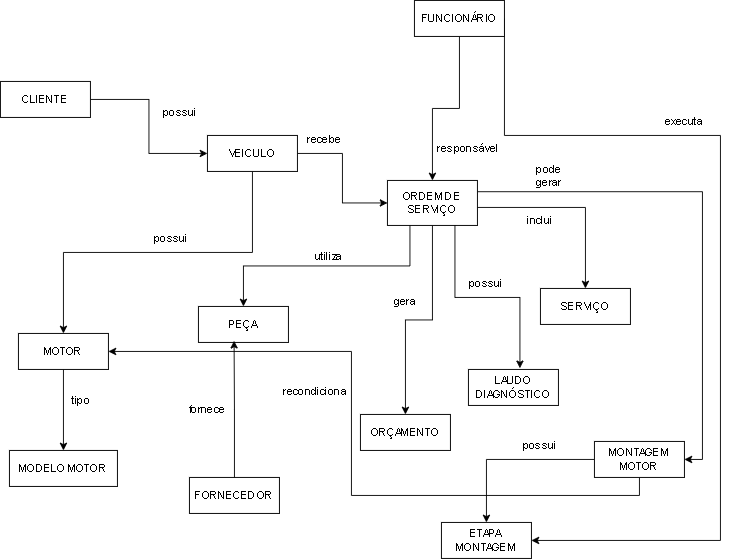

The diagram above was exported from draw.io. Its source (the exported page's mxGraphModel, read from the mxfile embedded in the PNG):
<mxGraphModel dx="985" dy="638" grid="1" gridSize="10" guides="1" tooltips="1" connect="1" arrows="1" fold="1" page="1" pageScale="1" pageWidth="827" pageHeight="1169" math="0" shadow="0">
  <root>
    <mxCell id="0" />
    <mxCell id="1" parent="0" />
    <mxCell id="ja3S6IPjMZJTaFF5ybNB-4" edge="1" parent="1" source="ja3S6IPjMZJTaFF5ybNB-2" style="edgeStyle=orthogonalEdgeStyle;rounded=0;orthogonalLoop=1;jettySize=auto;html=1;entryX=0;entryY=0.5;entryDx=0;entryDy=0;" target="ja3S6IPjMZJTaFF5ybNB-3">
      <mxGeometry relative="1" as="geometry" />
    </mxCell>
    <mxCell id="ja3S6IPjMZJTaFF5ybNB-2" parent="1" style="whiteSpace=wrap;html=1;align=center;" value="CLIENTE" vertex="1">
      <mxGeometry height="40" width="100" x="20" y="120" as="geometry" />
    </mxCell>
    <mxCell id="ja3S6IPjMZJTaFF5ybNB-6" edge="1" parent="1" source="ja3S6IPjMZJTaFF5ybNB-3" style="edgeStyle=orthogonalEdgeStyle;rounded=0;orthogonalLoop=1;jettySize=auto;html=1;entryX=0;entryY=0.5;entryDx=0;entryDy=0;" target="ja3S6IPjMZJTaFF5ybNB-5">
      <mxGeometry relative="1" as="geometry">
        <mxPoint x="560" y="140" as="targetPoint" />
      </mxGeometry>
    </mxCell>
    <mxCell id="7ybHn4K402WUR0sqSshd-2" edge="1" parent="1" source="ja3S6IPjMZJTaFF5ybNB-3" style="edgeStyle=orthogonalEdgeStyle;rounded=0;orthogonalLoop=1;jettySize=auto;html=1;exitX=0.5;exitY=1;exitDx=0;exitDy=0;entryX=0.5;entryY=0;entryDx=0;entryDy=0;" target="7ybHn4K402WUR0sqSshd-1">
      <mxGeometry relative="1" as="geometry" />
    </mxCell>
    <mxCell id="ja3S6IPjMZJTaFF5ybNB-3" parent="1" style="whiteSpace=wrap;html=1;align=center;" value="VEICULO" vertex="1">
      <mxGeometry height="40" width="100" x="250" y="180" as="geometry" />
    </mxCell>
    <mxCell id="ja3S6IPjMZJTaFF5ybNB-15" edge="1" parent="1" source="ja3S6IPjMZJTaFF5ybNB-5" style="edgeStyle=orthogonalEdgeStyle;rounded=0;orthogonalLoop=1;jettySize=auto;html=1;exitX=0.25;exitY=1;exitDx=0;exitDy=0;" target="ja3S6IPjMZJTaFF5ybNB-14">
      <mxGeometry relative="1" as="geometry" />
    </mxCell>
    <mxCell id="ja3S6IPjMZJTaFF5ybNB-23" edge="1" parent="1" style="edgeStyle=orthogonalEdgeStyle;rounded=0;orthogonalLoop=1;jettySize=auto;html=1;exitX=0.5;exitY=1;exitDx=0;exitDy=0;entryX=0.5;entryY=0;entryDx=0;entryDy=0;">
      <mxGeometry relative="1" as="geometry">
        <mxPoint x="490" y="260" as="sourcePoint" />
        <mxPoint x="670" y="350" as="targetPoint" />
      </mxGeometry>
    </mxCell>
    <mxCell id="7ybHn4K402WUR0sqSshd-8" edge="1" parent="1" source="ja3S6IPjMZJTaFF5ybNB-5" style="edgeStyle=orthogonalEdgeStyle;rounded=0;orthogonalLoop=1;jettySize=auto;html=1;exitX=0.5;exitY=1;exitDx=0;exitDy=0;entryX=0.5;entryY=0;entryDx=0;entryDy=0;" target="7ybHn4K402WUR0sqSshd-7">
      <mxGeometry relative="1" as="geometry" />
    </mxCell>
    <mxCell id="7ybHn4K402WUR0sqSshd-15" edge="1" parent="1" source="ja3S6IPjMZJTaFF5ybNB-5" style="edgeStyle=orthogonalEdgeStyle;rounded=0;orthogonalLoop=1;jettySize=auto;html=1;exitX=1;exitY=0.25;exitDx=0;exitDy=0;entryX=1;entryY=0.5;entryDx=0;entryDy=0;" target="7ybHn4K402WUR0sqSshd-13">
      <mxGeometry relative="1" as="geometry" />
    </mxCell>
    <mxCell id="ja3S6IPjMZJTaFF5ybNB-5" parent="1" style="whiteSpace=wrap;html=1;align=center;" value="ORDEM DE SERVIÇO" vertex="1">
      <mxGeometry height="50" width="100" x="450" y="230" as="geometry" />
    </mxCell>
    <mxCell id="ja3S6IPjMZJTaFF5ybNB-7" parent="1" style="text;html=1;whiteSpace=wrap;strokeColor=none;fillColor=none;align=center;verticalAlign=middle;rounded=0;" value="possui" vertex="1">
      <mxGeometry height="30" width="60" x="190" y="140" as="geometry" />
    </mxCell>
    <mxCell id="ja3S6IPjMZJTaFF5ybNB-8" parent="1" style="text;html=1;whiteSpace=wrap;strokeColor=none;fillColor=none;align=center;verticalAlign=middle;rounded=0;" value="recebe" vertex="1">
      <mxGeometry height="30" width="60" x="350" y="170" as="geometry" />
    </mxCell>
    <mxCell id="ja3S6IPjMZJTaFF5ybNB-9" parent="1" style="whiteSpace=wrap;html=1;align=center;" value="SERVIÇO" vertex="1">
      <mxGeometry height="40" width="100" x="620" y="350" as="geometry" />
    </mxCell>
    <mxCell id="ja3S6IPjMZJTaFF5ybNB-12" parent="1" style="text;html=1;whiteSpace=wrap;strokeColor=none;fillColor=none;align=center;verticalAlign=middle;rounded=0;" value="inclui" vertex="1">
      <mxGeometry height="30" width="60" x="590" y="260" as="geometry" />
    </mxCell>
    <mxCell id="ja3S6IPjMZJTaFF5ybNB-14" parent="1" style="whiteSpace=wrap;html=1;align=center;" value="PEÇA" vertex="1">
      <mxGeometry height="40" width="100" x="240" y="370" as="geometry" />
    </mxCell>
    <mxCell id="ja3S6IPjMZJTaFF5ybNB-16" parent="1" style="text;html=1;whiteSpace=wrap;strokeColor=none;fillColor=none;align=center;verticalAlign=middle;rounded=0;" value="utiliza" vertex="1">
      <mxGeometry height="30" width="60" x="355" y="300" as="geometry" />
    </mxCell>
    <mxCell id="ja3S6IPjMZJTaFF5ybNB-21" edge="1" parent="1" source="ja3S6IPjMZJTaFF5ybNB-17" style="edgeStyle=orthogonalEdgeStyle;rounded=0;orthogonalLoop=1;jettySize=auto;html=1;exitX=0.5;exitY=1;exitDx=0;exitDy=0;entryX=0.5;entryY=0;entryDx=0;entryDy=0;" target="ja3S6IPjMZJTaFF5ybNB-5">
      <mxGeometry relative="1" as="geometry" />
    </mxCell>
    <mxCell id="TC1E7jCyLZjYim1xptEq-5" edge="1" parent="1" source="ja3S6IPjMZJTaFF5ybNB-17" style="edgeStyle=orthogonalEdgeStyle;rounded=0;orthogonalLoop=1;jettySize=auto;html=1;exitX=1;exitY=0.5;exitDx=0;exitDy=0;entryX=1;entryY=0.5;entryDx=0;entryDy=0;" target="7ybHn4K402WUR0sqSshd-16">
      <mxGeometry relative="1" as="geometry">
        <Array as="points">
          <mxPoint x="580" y="180" />
          <mxPoint x="820" y="180" />
          <mxPoint x="820" y="630" />
        </Array>
        <mxPoint x="820" y="610" as="targetPoint" />
      </mxGeometry>
    </mxCell>
    <mxCell id="ja3S6IPjMZJTaFF5ybNB-17" parent="1" style="whiteSpace=wrap;html=1;align=center;" value="FUNCIONÁRIO" vertex="1">
      <mxGeometry height="40" width="100" x="480" y="30" as="geometry" />
    </mxCell>
    <mxCell id="ja3S6IPjMZJTaFF5ybNB-19" parent="1" style="text;html=1;whiteSpace=wrap;strokeColor=none;fillColor=none;align=center;verticalAlign=middle;rounded=0;" value="responsável" vertex="1">
      <mxGeometry height="30" width="60" x="510" y="180" as="geometry" />
    </mxCell>
    <mxCell id="7ybHn4K402WUR0sqSshd-5" edge="1" parent="1" source="7ybHn4K402WUR0sqSshd-1" style="edgeStyle=orthogonalEdgeStyle;rounded=0;orthogonalLoop=1;jettySize=auto;html=1;exitX=0.5;exitY=1;exitDx=0;exitDy=0;entryX=0.5;entryY=0;entryDx=0;entryDy=0;" target="7ybHn4K402WUR0sqSshd-4">
      <mxGeometry relative="1" as="geometry" />
    </mxCell>
    <mxCell id="7ybHn4K402WUR0sqSshd-1" parent="1" style="whiteSpace=wrap;html=1;align=center;" value="MOTOR" vertex="1">
      <mxGeometry height="40" width="100" x="40" y="400" as="geometry" />
    </mxCell>
    <mxCell id="7ybHn4K402WUR0sqSshd-3" parent="1" style="text;html=1;whiteSpace=wrap;strokeColor=none;fillColor=none;align=center;verticalAlign=middle;rounded=0;" value="possui" vertex="1">
      <mxGeometry height="30" width="60" x="180" y="280" as="geometry" />
    </mxCell>
    <mxCell id="7ybHn4K402WUR0sqSshd-4" parent="1" style="whiteSpace=wrap;html=1;align=center;" value="MODELO MOTOR" vertex="1">
      <mxGeometry height="40" width="120" x="30" y="530" as="geometry" />
    </mxCell>
    <mxCell id="7ybHn4K402WUR0sqSshd-6" parent="1" style="text;html=1;whiteSpace=wrap;strokeColor=none;fillColor=none;align=center;verticalAlign=middle;rounded=0;" value="tipo" vertex="1">
      <mxGeometry height="30" width="60" x="80" y="460" as="geometry" />
    </mxCell>
    <mxCell id="7ybHn4K402WUR0sqSshd-7" parent="1" style="whiteSpace=wrap;html=1;align=center;" value="ORÇAMENTO" vertex="1">
      <mxGeometry height="40" width="100" x="420" y="490" as="geometry" />
    </mxCell>
    <mxCell id="7ybHn4K402WUR0sqSshd-9" parent="1" style="text;html=1;whiteSpace=wrap;strokeColor=none;fillColor=none;align=center;verticalAlign=middle;rounded=0;" value="gera" vertex="1">
      <mxGeometry height="30" width="60" x="440" y="350" as="geometry" />
    </mxCell>
    <mxCell id="7ybHn4K402WUR0sqSshd-10" parent="1" style="whiteSpace=wrap;html=1;align=center;" value="LAUDO&lt;div&gt;DIAGNÓSTICO&lt;/div&gt;" vertex="1">
      <mxGeometry height="40" width="100" x="540" y="440" as="geometry" />
    </mxCell>
    <mxCell id="7ybHn4K402WUR0sqSshd-11" edge="1" parent="1" source="ja3S6IPjMZJTaFF5ybNB-5" style="edgeStyle=orthogonalEdgeStyle;rounded=0;orthogonalLoop=1;jettySize=auto;html=1;exitX=0.75;exitY=1;exitDx=0;exitDy=0;entryX=0.572;entryY=-0.035;entryDx=0;entryDy=0;entryPerimeter=0;" target="7ybHn4K402WUR0sqSshd-10">
      <mxGeometry relative="1" as="geometry" />
    </mxCell>
    <mxCell id="7ybHn4K402WUR0sqSshd-12" parent="1" style="text;html=1;whiteSpace=wrap;strokeColor=none;fillColor=none;align=center;verticalAlign=middle;rounded=0;" value="possui" vertex="1">
      <mxGeometry height="30" width="60" x="530" y="330" as="geometry" />
    </mxCell>
    <mxCell id="7ybHn4K402WUR0sqSshd-17" edge="1" parent="1" source="7ybHn4K402WUR0sqSshd-13" style="edgeStyle=orthogonalEdgeStyle;rounded=0;orthogonalLoop=1;jettySize=auto;html=1;exitX=0;exitY=0.5;exitDx=0;exitDy=0;entryX=0.5;entryY=0;entryDx=0;entryDy=0;" target="7ybHn4K402WUR0sqSshd-16">
      <mxGeometry relative="1" as="geometry" />
    </mxCell>
    <mxCell id="7ybHn4K402WUR0sqSshd-30" edge="1" parent="1" source="7ybHn4K402WUR0sqSshd-13" style="edgeStyle=orthogonalEdgeStyle;rounded=0;orthogonalLoop=1;jettySize=auto;html=1;exitX=0.5;exitY=1;exitDx=0;exitDy=0;entryX=1;entryY=0.5;entryDx=0;entryDy=0;" target="7ybHn4K402WUR0sqSshd-1">
      <mxGeometry relative="1" as="geometry" />
    </mxCell>
    <mxCell id="7ybHn4K402WUR0sqSshd-13" parent="1" style="whiteSpace=wrap;html=1;align=center;" value="MONTAGEM&lt;div&gt;MOTOR&lt;/div&gt;" vertex="1">
      <mxGeometry height="40" width="100" x="680" y="520" as="geometry" />
    </mxCell>
    <mxCell id="7ybHn4K402WUR0sqSshd-16" parent="1" style="whiteSpace=wrap;html=1;align=center;" value="ETAPA&lt;div&gt;MONTAGEM&lt;/div&gt;" vertex="1">
      <mxGeometry height="40" width="100" x="510" y="610" as="geometry" />
    </mxCell>
    <mxCell id="7ybHn4K402WUR0sqSshd-18" parent="1" style="text;html=1;whiteSpace=wrap;strokeColor=none;fillColor=none;align=center;verticalAlign=middle;rounded=0;" value="pode gerar" vertex="1">
      <mxGeometry height="30" width="60" x="600" y="210" as="geometry" />
    </mxCell>
    <mxCell id="7ybHn4K402WUR0sqSshd-19" parent="1" style="text;html=1;whiteSpace=wrap;strokeColor=none;fillColor=none;align=center;verticalAlign=middle;rounded=0;" value="possui" vertex="1">
      <mxGeometry height="30" width="60" x="590" y="510" as="geometry" />
    </mxCell>
    <mxCell id="7ybHn4K402WUR0sqSshd-20" parent="1" style="whiteSpace=wrap;html=1;align=center;" value="FORNECEDOR" vertex="1">
      <mxGeometry height="40" width="100" x="230" y="560" as="geometry" />
    </mxCell>
    <mxCell id="7ybHn4K402WUR0sqSshd-21" edge="1" parent="1" source="7ybHn4K402WUR0sqSshd-20" style="edgeStyle=orthogonalEdgeStyle;rounded=0;orthogonalLoop=1;jettySize=auto;html=1;exitX=0.5;exitY=0;exitDx=0;exitDy=0;entryX=0.396;entryY=0.955;entryDx=0;entryDy=0;entryPerimeter=0;" target="ja3S6IPjMZJTaFF5ybNB-14">
      <mxGeometry relative="1" as="geometry" />
    </mxCell>
    <mxCell id="7ybHn4K402WUR0sqSshd-22" parent="1" style="text;html=1;whiteSpace=wrap;strokeColor=none;fillColor=none;align=center;verticalAlign=middle;rounded=0;" value="fornece" vertex="1">
      <mxGeometry height="30" width="60" x="220" y="470" as="geometry" />
    </mxCell>
    <mxCell id="7ybHn4K402WUR0sqSshd-26" parent="1" style="text;html=1;whiteSpace=wrap;strokeColor=none;fillColor=none;align=center;verticalAlign=middle;rounded=0;" value="executa" vertex="1">
      <mxGeometry height="30" width="60" x="750" y="150" as="geometry" />
    </mxCell>
    <mxCell id="7ybHn4K402WUR0sqSshd-31" parent="1" style="text;html=1;whiteSpace=wrap;strokeColor=none;fillColor=none;align=center;verticalAlign=middle;rounded=0;" value="recondiciona" vertex="1">
      <mxGeometry height="30" width="60" x="340" y="450" as="geometry" />
    </mxCell>
  </root>
</mxGraphModel>